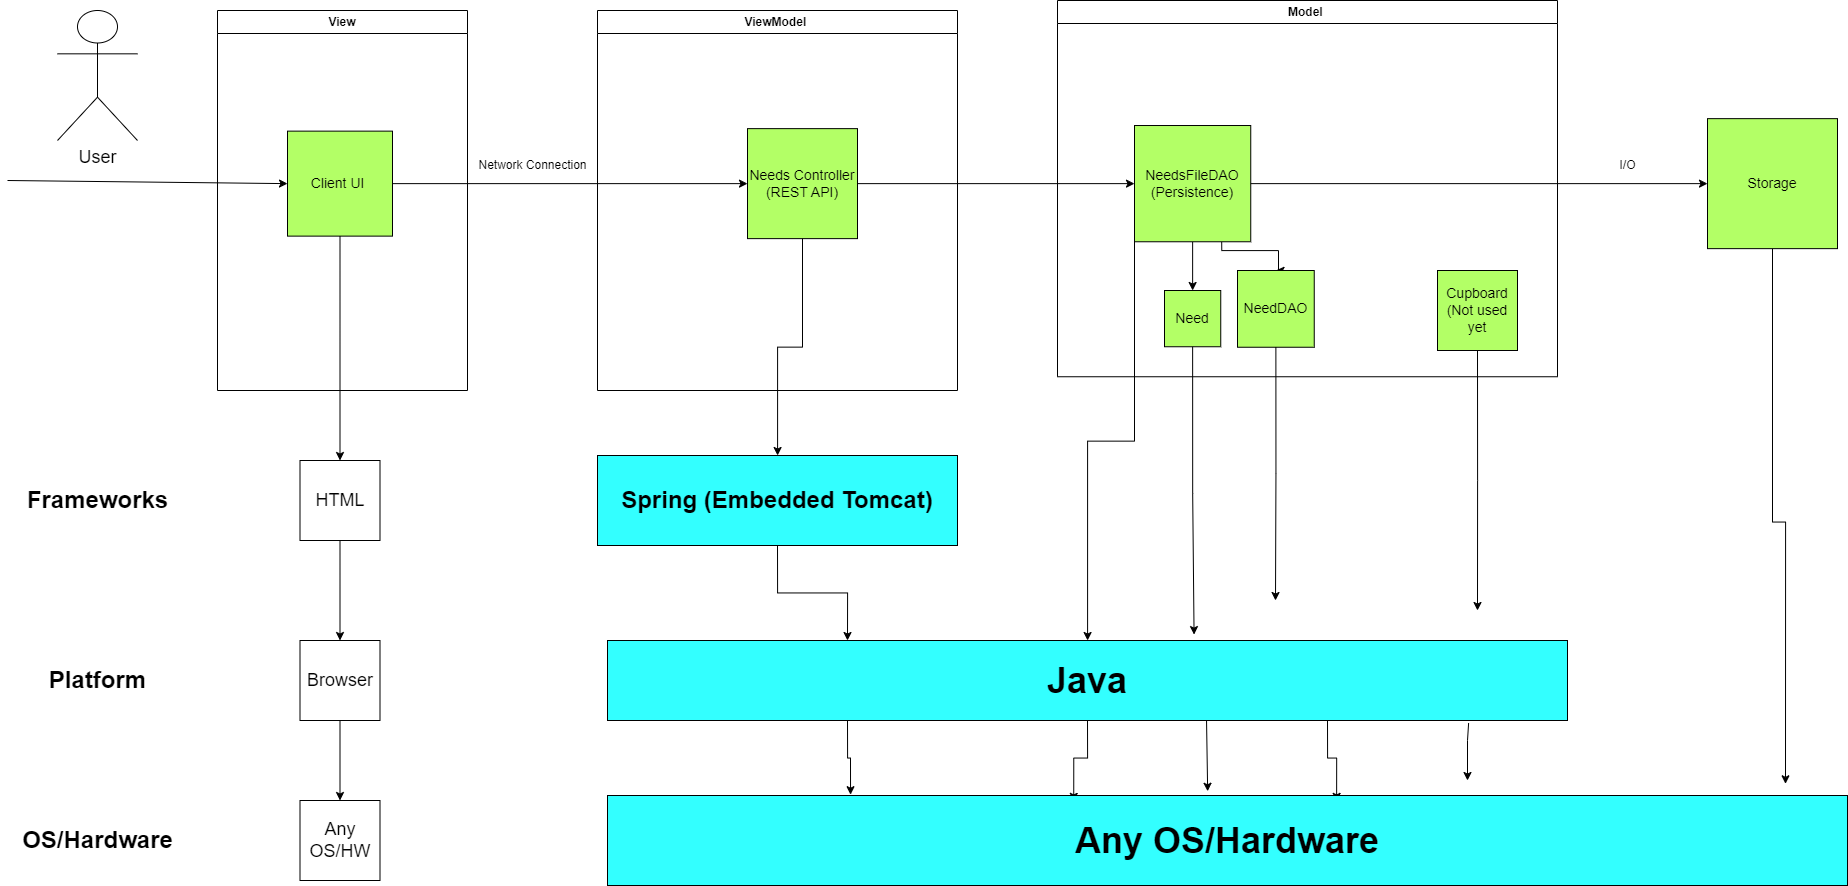

The diagram above was exported from draw.io. Its source (the exported page's mxGraphModel, read from the mxfile embedded in the PNG):
<mxGraphModel dx="2171" dy="1145" grid="1" gridSize="10" guides="1" tooltips="1" connect="1" arrows="1" fold="1" page="1" pageScale="1" pageWidth="850" pageHeight="1100" math="0" shadow="0">
  <root>
    <mxCell id="0" />
    <mxCell id="1" parent="0" />
    <mxCell id="xMqufvsavt_s2wHpLr6E-16" style="edgeStyle=orthogonalEdgeStyle;rounded=0;orthogonalLoop=1;jettySize=auto;html=1;exitX=1;exitY=0.5;exitDx=0;exitDy=0;entryX=0;entryY=0.5;entryDx=0;entryDy=0;" edge="1" parent="1" source="xMqufvsavt_s2wHpLr6E-9" target="xMqufvsavt_s2wHpLr6E-17">
      <mxGeometry relative="1" as="geometry">
        <mxPoint x="700" y="207.5" as="targetPoint" />
      </mxGeometry>
    </mxCell>
    <mxCell id="xMqufvsavt_s2wHpLr6E-4" value="View" style="swimlane;whiteSpace=wrap;html=1;" vertex="1" parent="1">
      <mxGeometry x="300" y="120" width="250" height="380" as="geometry" />
    </mxCell>
    <mxCell id="xMqufvsavt_s2wHpLr6E-9" value="&lt;font style=&quot;font-size: 14px;&quot;&gt;Client UI&amp;nbsp;&lt;/font&gt;" style="whiteSpace=wrap;html=1;aspect=fixed;fillColor=#B3FF66;" vertex="1" parent="xMqufvsavt_s2wHpLr6E-4">
      <mxGeometry x="70" y="120.63" width="105" height="105" as="geometry" />
    </mxCell>
    <mxCell id="xMqufvsavt_s2wHpLr6E-14" style="edgeStyle=orthogonalEdgeStyle;rounded=0;orthogonalLoop=1;jettySize=auto;html=1;exitX=1;exitY=0.5;exitDx=0;exitDy=0;entryX=0;entryY=0.5;entryDx=0;entryDy=0;" edge="1" parent="1" source="xMqufvsavt_s2wHpLr6E-17" target="xMqufvsavt_s2wHpLr6E-27">
      <mxGeometry relative="1" as="geometry">
        <mxPoint x="1000" y="207.5" as="targetPoint" />
      </mxGeometry>
    </mxCell>
    <mxCell id="xMqufvsavt_s2wHpLr6E-5" value="ViewModel&amp;nbsp;" style="swimlane;whiteSpace=wrap;html=1;" vertex="1" parent="1">
      <mxGeometry x="680" y="120" width="360" height="380" as="geometry" />
    </mxCell>
    <mxCell id="xMqufvsavt_s2wHpLr6E-17" value="&lt;font style=&quot;font-size: 14px;&quot;&gt;Needs Controller&lt;br&gt;(REST API)&lt;/font&gt;" style="whiteSpace=wrap;html=1;aspect=fixed;fillColor=#B3FF66;" vertex="1" parent="xMqufvsavt_s2wHpLr6E-5">
      <mxGeometry x="150" y="118.13" width="110" height="110" as="geometry" />
    </mxCell>
    <mxCell id="xMqufvsavt_s2wHpLr6E-23" style="edgeStyle=orthogonalEdgeStyle;rounded=0;orthogonalLoop=1;jettySize=auto;html=1;exitX=0.5;exitY=1;exitDx=0;exitDy=0;" edge="1" parent="xMqufvsavt_s2wHpLr6E-5" source="xMqufvsavt_s2wHpLr6E-17" target="xMqufvsavt_s2wHpLr6E-17">
      <mxGeometry relative="1" as="geometry" />
    </mxCell>
    <mxCell id="xMqufvsavt_s2wHpLr6E-8" value="Model&amp;nbsp;" style="swimlane;whiteSpace=wrap;html=1;" vertex="1" parent="1">
      <mxGeometry x="1140" y="110" width="500" height="376.25" as="geometry" />
    </mxCell>
    <mxCell id="xMqufvsavt_s2wHpLr6E-26" value="&lt;font style=&quot;font-size: 14px;&quot;&gt;Cupboard&lt;br&gt;(Not used yet&lt;/font&gt;" style="whiteSpace=wrap;html=1;aspect=fixed;fillColor=#B3FF66;" vertex="1" parent="xMqufvsavt_s2wHpLr6E-8">
      <mxGeometry x="380" y="270" width="80" height="80" as="geometry" />
    </mxCell>
    <mxCell id="xMqufvsavt_s2wHpLr6E-30" style="edgeStyle=orthogonalEdgeStyle;rounded=0;orthogonalLoop=1;jettySize=auto;html=1;exitX=0.5;exitY=1;exitDx=0;exitDy=0;entryX=0.5;entryY=0;entryDx=0;entryDy=0;" edge="1" parent="xMqufvsavt_s2wHpLr6E-8" source="xMqufvsavt_s2wHpLr6E-27" target="xMqufvsavt_s2wHpLr6E-29">
      <mxGeometry relative="1" as="geometry" />
    </mxCell>
    <mxCell id="xMqufvsavt_s2wHpLr6E-34" style="edgeStyle=orthogonalEdgeStyle;rounded=0;orthogonalLoop=1;jettySize=auto;html=1;exitX=0.75;exitY=1;exitDx=0;exitDy=0;entryX=0.5;entryY=0;entryDx=0;entryDy=0;" edge="1" parent="xMqufvsavt_s2wHpLr6E-8" source="xMqufvsavt_s2wHpLr6E-27" target="xMqufvsavt_s2wHpLr6E-33">
      <mxGeometry relative="1" as="geometry">
        <Array as="points">
          <mxPoint x="164" y="250" />
          <mxPoint x="221" y="250" />
        </Array>
      </mxGeometry>
    </mxCell>
    <mxCell id="xMqufvsavt_s2wHpLr6E-27" value="&lt;font style=&quot;font-size: 14px;&quot;&gt;NeedsFileDAO&lt;br&gt;(Persistence)&lt;/font&gt;" style="whiteSpace=wrap;html=1;aspect=fixed;fillColor=#B3FF66;" vertex="1" parent="xMqufvsavt_s2wHpLr6E-8">
      <mxGeometry x="77" y="125.00999999999999" width="116.25" height="116.25" as="geometry" />
    </mxCell>
    <mxCell id="xMqufvsavt_s2wHpLr6E-29" value="&lt;font style=&quot;font-size: 14px;&quot;&gt;Need&lt;/font&gt;" style="whiteSpace=wrap;html=1;aspect=fixed;fillColor=#B3FF66;" vertex="1" parent="xMqufvsavt_s2wHpLr6E-8">
      <mxGeometry x="107" y="290" width="56.25" height="56.25" as="geometry" />
    </mxCell>
    <mxCell id="xMqufvsavt_s2wHpLr6E-33" value="&lt;font style=&quot;font-size: 14px;&quot;&gt;NeedDAO&lt;/font&gt;" style="whiteSpace=wrap;html=1;aspect=fixed;fillColor=#B3FF66;" vertex="1" parent="xMqufvsavt_s2wHpLr6E-8">
      <mxGeometry x="180" y="270" width="76.75" height="76.75" as="geometry" />
    </mxCell>
    <mxCell id="xMqufvsavt_s2wHpLr6E-10" value="" style="endArrow=classic;html=1;rounded=0;entryX=0;entryY=0.5;entryDx=0;entryDy=0;" edge="1" parent="1" target="xMqufvsavt_s2wHpLr6E-9">
      <mxGeometry width="50" height="50" relative="1" as="geometry">
        <mxPoint x="90" y="290" as="sourcePoint" />
        <mxPoint x="110" y="164.5" as="targetPoint" />
        <Array as="points" />
      </mxGeometry>
    </mxCell>
    <mxCell id="xMqufvsavt_s2wHpLr6E-61" style="edgeStyle=orthogonalEdgeStyle;rounded=0;orthogonalLoop=1;jettySize=auto;html=1;exitX=0.5;exitY=1;exitDx=0;exitDy=0;entryX=0.95;entryY=-0.13;entryDx=0;entryDy=0;entryPerimeter=0;" edge="1" parent="1" source="xMqufvsavt_s2wHpLr6E-25" target="xMqufvsavt_s2wHpLr6E-54">
      <mxGeometry relative="1" as="geometry" />
    </mxCell>
    <mxCell id="xMqufvsavt_s2wHpLr6E-25" value="&lt;font style=&quot;font-size: 14px;&quot;&gt;Storage&lt;/font&gt;" style="whiteSpace=wrap;html=1;aspect=fixed;fillColor=#B3FF66;" vertex="1" parent="1">
      <mxGeometry x="1790" y="228.14" width="130" height="130" as="geometry" />
    </mxCell>
    <mxCell id="xMqufvsavt_s2wHpLr6E-28" style="edgeStyle=orthogonalEdgeStyle;rounded=0;orthogonalLoop=1;jettySize=auto;html=1;exitX=1;exitY=0.5;exitDx=0;exitDy=0;" edge="1" parent="1" source="xMqufvsavt_s2wHpLr6E-27" target="xMqufvsavt_s2wHpLr6E-25">
      <mxGeometry relative="1" as="geometry" />
    </mxCell>
    <mxCell id="xMqufvsavt_s2wHpLr6E-31" value="I/O" style="text;html=1;align=center;verticalAlign=middle;resizable=0;points=[];autosize=1;strokeColor=none;fillColor=none;" vertex="1" parent="1">
      <mxGeometry x="1690" y="260" width="40" height="30" as="geometry" />
    </mxCell>
    <mxCell id="xMqufvsavt_s2wHpLr6E-32" value="Network Connection" style="text;html=1;align=center;verticalAlign=middle;resizable=0;points=[];autosize=1;strokeColor=none;fillColor=none;" vertex="1" parent="1">
      <mxGeometry x="550" y="260" width="130" height="30" as="geometry" />
    </mxCell>
    <mxCell id="xMqufvsavt_s2wHpLr6E-35" value="&lt;b&gt;&lt;font style=&quot;font-size: 24px;&quot;&gt;Frameworks&lt;/font&gt;&lt;/b&gt;" style="text;html=1;align=center;verticalAlign=middle;resizable=0;points=[];autosize=1;strokeColor=none;fillColor=none;" vertex="1" parent="1">
      <mxGeometry x="100" y="590" width="160" height="40" as="geometry" />
    </mxCell>
    <mxCell id="xMqufvsavt_s2wHpLr6E-36" value="&lt;b&gt;&lt;font style=&quot;font-size: 24px;&quot;&gt;Platform&lt;/font&gt;&lt;/b&gt;" style="text;html=1;align=center;verticalAlign=middle;resizable=0;points=[];autosize=1;strokeColor=none;fillColor=none;" vertex="1" parent="1">
      <mxGeometry x="120" y="770" width="120" height="40" as="geometry" />
    </mxCell>
    <mxCell id="xMqufvsavt_s2wHpLr6E-37" value="&lt;b&gt;&lt;font style=&quot;font-size: 24px;&quot;&gt;OS/Hardware&lt;/font&gt;&lt;/b&gt;" style="text;html=1;align=center;verticalAlign=middle;resizable=0;points=[];autosize=1;strokeColor=none;fillColor=none;" vertex="1" parent="1">
      <mxGeometry x="95" y="930" width="170" height="40" as="geometry" />
    </mxCell>
    <mxCell id="xMqufvsavt_s2wHpLr6E-42" style="edgeStyle=orthogonalEdgeStyle;rounded=0;orthogonalLoop=1;jettySize=auto;html=1;exitX=0.5;exitY=1;exitDx=0;exitDy=0;" edge="1" parent="1" source="xMqufvsavt_s2wHpLr6E-38" target="xMqufvsavt_s2wHpLr6E-39">
      <mxGeometry relative="1" as="geometry" />
    </mxCell>
    <mxCell id="xMqufvsavt_s2wHpLr6E-38" value="&lt;font style=&quot;font-size: 18px;&quot;&gt;HTML&lt;/font&gt;" style="whiteSpace=wrap;html=1;aspect=fixed;" vertex="1" parent="1">
      <mxGeometry x="382.5" y="570" width="80" height="80" as="geometry" />
    </mxCell>
    <mxCell id="xMqufvsavt_s2wHpLr6E-43" style="edgeStyle=orthogonalEdgeStyle;rounded=0;orthogonalLoop=1;jettySize=auto;html=1;exitX=0.5;exitY=1;exitDx=0;exitDy=0;entryX=0.5;entryY=0;entryDx=0;entryDy=0;" edge="1" parent="1" source="xMqufvsavt_s2wHpLr6E-39" target="xMqufvsavt_s2wHpLr6E-40">
      <mxGeometry relative="1" as="geometry" />
    </mxCell>
    <mxCell id="xMqufvsavt_s2wHpLr6E-39" value="&lt;span style=&quot;font-size: 18px;&quot;&gt;Browser&lt;/span&gt;" style="whiteSpace=wrap;html=1;aspect=fixed;" vertex="1" parent="1">
      <mxGeometry x="382.5" y="750" width="80" height="80" as="geometry" />
    </mxCell>
    <mxCell id="xMqufvsavt_s2wHpLr6E-40" value="&lt;span style=&quot;font-size: 18px;&quot;&gt;Any OS/HW&lt;/span&gt;" style="whiteSpace=wrap;html=1;aspect=fixed;" vertex="1" parent="1">
      <mxGeometry x="382.5" y="910" width="80" height="80" as="geometry" />
    </mxCell>
    <mxCell id="xMqufvsavt_s2wHpLr6E-41" style="edgeStyle=orthogonalEdgeStyle;rounded=0;orthogonalLoop=1;jettySize=auto;html=1;exitX=0.5;exitY=1;exitDx=0;exitDy=0;" edge="1" parent="1" source="xMqufvsavt_s2wHpLr6E-9" target="xMqufvsavt_s2wHpLr6E-38">
      <mxGeometry relative="1" as="geometry" />
    </mxCell>
    <mxCell id="xMqufvsavt_s2wHpLr6E-49" style="edgeStyle=orthogonalEdgeStyle;rounded=0;orthogonalLoop=1;jettySize=auto;html=1;exitX=0.5;exitY=1;exitDx=0;exitDy=0;entryX=0.25;entryY=0;entryDx=0;entryDy=0;" edge="1" parent="1" source="xMqufvsavt_s2wHpLr6E-46" target="xMqufvsavt_s2wHpLr6E-48">
      <mxGeometry relative="1" as="geometry" />
    </mxCell>
    <mxCell id="xMqufvsavt_s2wHpLr6E-46" value="&lt;font style=&quot;font-size: 24px;&quot;&gt;&lt;b&gt;Spring (Embedded Tomcat)&lt;/b&gt;&lt;/font&gt;" style="rounded=0;whiteSpace=wrap;html=1;fillColor=#33FFFF;" vertex="1" parent="1">
      <mxGeometry x="680" y="565" width="360" height="90" as="geometry" />
    </mxCell>
    <mxCell id="xMqufvsavt_s2wHpLr6E-47" style="edgeStyle=orthogonalEdgeStyle;rounded=0;orthogonalLoop=1;jettySize=auto;html=1;exitX=0.5;exitY=1;exitDx=0;exitDy=0;" edge="1" parent="1" source="xMqufvsavt_s2wHpLr6E-17" target="xMqufvsavt_s2wHpLr6E-46">
      <mxGeometry relative="1" as="geometry" />
    </mxCell>
    <mxCell id="xMqufvsavt_s2wHpLr6E-56" style="edgeStyle=orthogonalEdgeStyle;rounded=0;orthogonalLoop=1;jettySize=auto;html=1;exitX=0.25;exitY=1;exitDx=0;exitDy=0;entryX=0.196;entryY=-0.009;entryDx=0;entryDy=0;entryPerimeter=0;" edge="1" parent="1" source="xMqufvsavt_s2wHpLr6E-48" target="xMqufvsavt_s2wHpLr6E-54">
      <mxGeometry relative="1" as="geometry" />
    </mxCell>
    <mxCell id="xMqufvsavt_s2wHpLr6E-57" style="edgeStyle=orthogonalEdgeStyle;rounded=0;orthogonalLoop=1;jettySize=auto;html=1;exitX=0.5;exitY=1;exitDx=0;exitDy=0;entryX=0.376;entryY=0.065;entryDx=0;entryDy=0;entryPerimeter=0;" edge="1" parent="1" source="xMqufvsavt_s2wHpLr6E-48" target="xMqufvsavt_s2wHpLr6E-54">
      <mxGeometry relative="1" as="geometry" />
    </mxCell>
    <mxCell id="xMqufvsavt_s2wHpLr6E-58" style="edgeStyle=orthogonalEdgeStyle;rounded=0;orthogonalLoop=1;jettySize=auto;html=1;exitX=0.75;exitY=1;exitDx=0;exitDy=0;entryX=0.588;entryY=0.065;entryDx=0;entryDy=0;entryPerimeter=0;" edge="1" parent="1" source="xMqufvsavt_s2wHpLr6E-48" target="xMqufvsavt_s2wHpLr6E-54">
      <mxGeometry relative="1" as="geometry">
        <mxPoint x="1409" y="860" as="targetPoint" />
      </mxGeometry>
    </mxCell>
    <mxCell id="xMqufvsavt_s2wHpLr6E-48" value="&lt;font style=&quot;font-size: 36px;&quot;&gt;&lt;b&gt;Java&lt;/b&gt;&lt;/font&gt;" style="rounded=0;whiteSpace=wrap;html=1;fillColor=#33FFFF;" vertex="1" parent="1">
      <mxGeometry x="690" y="750" width="960" height="80" as="geometry" />
    </mxCell>
    <mxCell id="xMqufvsavt_s2wHpLr6E-50" style="edgeStyle=orthogonalEdgeStyle;rounded=0;orthogonalLoop=1;jettySize=auto;html=1;exitX=0;exitY=1;exitDx=0;exitDy=0;" edge="1" parent="1" source="xMqufvsavt_s2wHpLr6E-27" target="xMqufvsavt_s2wHpLr6E-48">
      <mxGeometry relative="1" as="geometry" />
    </mxCell>
    <mxCell id="xMqufvsavt_s2wHpLr6E-51" style="edgeStyle=orthogonalEdgeStyle;rounded=0;orthogonalLoop=1;jettySize=auto;html=1;exitX=0.5;exitY=1;exitDx=0;exitDy=0;entryX=0.611;entryY=-0.074;entryDx=0;entryDy=0;entryPerimeter=0;" edge="1" parent="1" source="xMqufvsavt_s2wHpLr6E-29" target="xMqufvsavt_s2wHpLr6E-48">
      <mxGeometry relative="1" as="geometry" />
    </mxCell>
    <mxCell id="xMqufvsavt_s2wHpLr6E-52" style="edgeStyle=orthogonalEdgeStyle;rounded=0;orthogonalLoop=1;jettySize=auto;html=1;exitX=0.5;exitY=1;exitDx=0;exitDy=0;" edge="1" parent="1" source="xMqufvsavt_s2wHpLr6E-33">
      <mxGeometry relative="1" as="geometry">
        <mxPoint x="1358" y="710" as="targetPoint" />
      </mxGeometry>
    </mxCell>
    <mxCell id="xMqufvsavt_s2wHpLr6E-53" style="edgeStyle=orthogonalEdgeStyle;rounded=0;orthogonalLoop=1;jettySize=auto;html=1;exitX=0.5;exitY=1;exitDx=0;exitDy=0;" edge="1" parent="1" source="xMqufvsavt_s2wHpLr6E-26">
      <mxGeometry relative="1" as="geometry">
        <mxPoint x="1560" y="720" as="targetPoint" />
      </mxGeometry>
    </mxCell>
    <mxCell id="xMqufvsavt_s2wHpLr6E-54" value="&lt;font style=&quot;font-size: 36px;&quot;&gt;&lt;b&gt;Any OS/Hardware&lt;/b&gt;&lt;/font&gt;" style="rounded=0;whiteSpace=wrap;html=1;fillColor=#33FFFF;" vertex="1" parent="1">
      <mxGeometry x="690" y="905" width="1240" height="90" as="geometry" />
    </mxCell>
    <mxCell id="xMqufvsavt_s2wHpLr6E-59" value="" style="endArrow=classic;html=1;rounded=0;exitX=0.624;exitY=1;exitDx=0;exitDy=0;exitPerimeter=0;entryX=0.484;entryY=-0.047;entryDx=0;entryDy=0;entryPerimeter=0;" edge="1" parent="1" source="xMqufvsavt_s2wHpLr6E-48" target="xMqufvsavt_s2wHpLr6E-54">
      <mxGeometry width="50" height="50" relative="1" as="geometry">
        <mxPoint x="1290" y="820" as="sourcePoint" />
        <mxPoint x="1289" y="870" as="targetPoint" />
      </mxGeometry>
    </mxCell>
    <mxCell id="xMqufvsavt_s2wHpLr6E-60" value="" style="endArrow=classic;html=1;rounded=0;exitX=0.897;exitY=1.031;exitDx=0;exitDy=0;exitPerimeter=0;" edge="1" parent="1" source="xMqufvsavt_s2wHpLr6E-48">
      <mxGeometry width="50" height="50" relative="1" as="geometry">
        <mxPoint x="1100" y="530" as="sourcePoint" />
        <mxPoint x="1550" y="890" as="targetPoint" />
        <Array as="points">
          <mxPoint x="1550" y="850" />
        </Array>
      </mxGeometry>
    </mxCell>
    <mxCell id="xMqufvsavt_s2wHpLr6E-62" value="&lt;font style=&quot;font-size: 18px;&quot;&gt;User&lt;/font&gt;" style="shape=umlActor;verticalLabelPosition=bottom;verticalAlign=top;html=1;outlineConnect=0;" vertex="1" parent="1">
      <mxGeometry x="140" y="120" width="80" height="130" as="geometry" />
    </mxCell>
  </root>
</mxGraphModel>